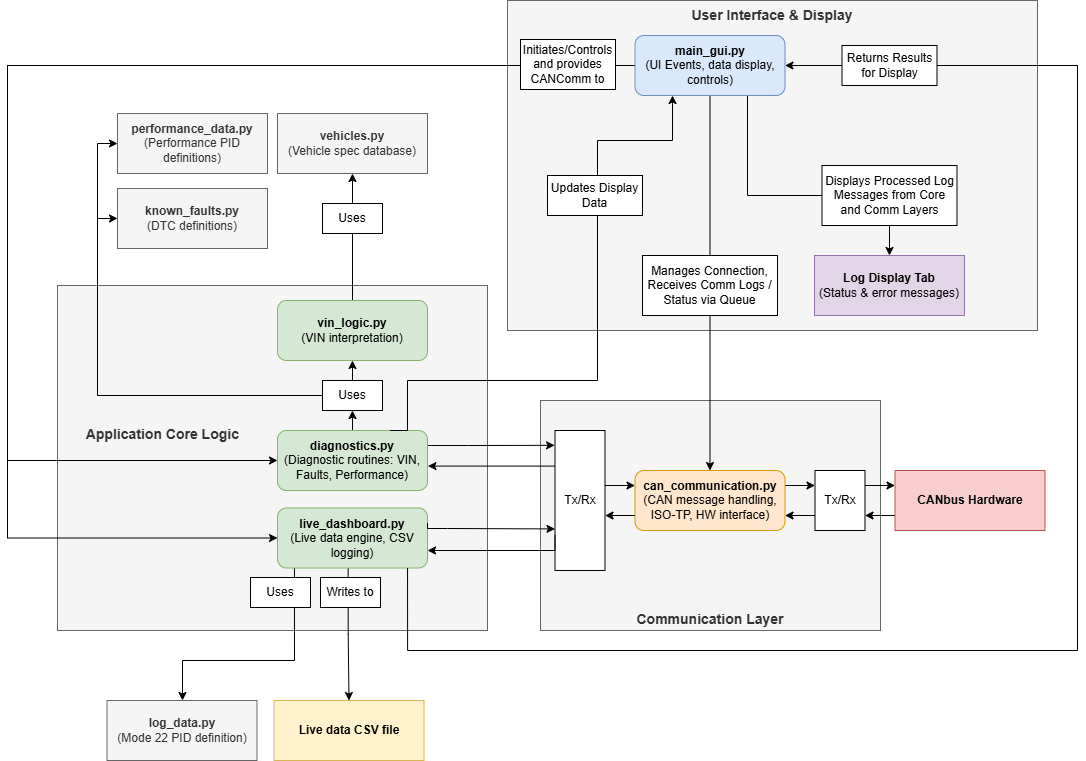

The diagram above was exported from draw.io. Its source (the exported page's mxGraphModel, read from the mxfile embedded in the PNG):
<mxGraphModel dx="1424" dy="2465" grid="1" gridSize="10" guides="1" tooltips="1" connect="1" arrows="1" fold="1" page="1" pageScale="1" pageWidth="827" pageHeight="1169" math="0" shadow="0">
  <root>
    <mxCell id="0" />
    <mxCell id="1" parent="0" />
    <mxCell id="09GjAJ_Ct6TYOVuk09hF-132" value="&lt;b&gt;&lt;font style=&quot;font-size: 14px;&quot;&gt;&amp;nbsp; &amp;nbsp; &amp;nbsp;&lt;/font&gt;&lt;/b&gt;&lt;div&gt;&lt;b&gt;&lt;font style=&quot;font-size: 14px;&quot;&gt;&lt;br&gt;&lt;/font&gt;&lt;/b&gt;&lt;/div&gt;&lt;div&gt;&lt;b&gt;&lt;font style=&quot;font-size: 14px;&quot;&gt;&lt;br&gt;&lt;/font&gt;&lt;/b&gt;&lt;/div&gt;&lt;div&gt;&lt;b&gt;&lt;font style=&quot;font-size: 14px;&quot;&gt;&lt;br&gt;&lt;/font&gt;&lt;/b&gt;&lt;/div&gt;&lt;div&gt;&lt;b&gt;&lt;font style=&quot;font-size: 14px;&quot;&gt;&lt;br&gt;&lt;/font&gt;&lt;/b&gt;&lt;/div&gt;&lt;div&gt;&lt;b&gt;&lt;font style=&quot;font-size: 14px;&quot;&gt;&lt;br&gt;&lt;/font&gt;&lt;/b&gt;&lt;/div&gt;&lt;div&gt;&lt;b&gt;&lt;font style=&quot;font-size: 14px;&quot;&gt;&lt;br&gt;&lt;/font&gt;&lt;/b&gt;&lt;/div&gt;&lt;div&gt;&lt;b&gt;&lt;font style=&quot;font-size: 14px;&quot;&gt;&amp;nbsp; &amp;nbsp; &amp;nbsp;&amp;nbsp;&lt;/font&gt;&lt;/b&gt;&lt;/div&gt;&lt;div&gt;&lt;b&gt;&lt;font style=&quot;font-size: 14px;&quot;&gt;&amp;nbsp; &amp;nbsp; &amp;nbsp; &amp;nbsp;Application Core Logic&lt;/font&gt;&lt;/b&gt;&lt;/div&gt;" style="rounded=0;whiteSpace=wrap;html=1;verticalAlign=top;align=left;fillColor=#f5f5f5;fontColor=#333333;strokeColor=#666666;" vertex="1" parent="1">
      <mxGeometry x="70" y="255" width="430" height="345" as="geometry" />
    </mxCell>
    <mxCell id="09GjAJ_Ct6TYOVuk09hF-130" value="&lt;div&gt;&lt;b&gt;&lt;font style=&quot;font-size: 14px;&quot;&gt;&lt;br&gt;&lt;/font&gt;&lt;/b&gt;&lt;/div&gt;&lt;b&gt;&lt;font style=&quot;font-size: 14px;&quot;&gt;Communication Layer&lt;/font&gt;&lt;/b&gt;" style="rounded=0;whiteSpace=wrap;html=1;verticalAlign=bottom;fillColor=#f5f5f5;fontColor=#333333;strokeColor=#666666;" vertex="1" parent="1">
      <mxGeometry x="553" y="370" width="340" height="230" as="geometry" />
    </mxCell>
    <mxCell id="09GjAJ_Ct6TYOVuk09hF-126" value="&lt;b&gt;&lt;font style=&quot;font-size: 14px;&quot;&gt;User Interface &amp;amp; Display&lt;/font&gt;&lt;/b&gt;" style="rounded=0;whiteSpace=wrap;html=1;verticalAlign=top;fillColor=#f5f5f5;fontColor=#333333;strokeColor=#666666;" vertex="1" parent="1">
      <mxGeometry x="520" y="-30" width="530" height="330" as="geometry" />
    </mxCell>
    <mxCell id="09GjAJ_Ct6TYOVuk09hF-50" style="edgeStyle=orthogonalEdgeStyle;rounded=0;orthogonalLoop=1;jettySize=auto;html=1;exitX=1;exitY=0.25;exitDx=0;exitDy=0;entryX=0;entryY=0.25;entryDx=0;entryDy=0;" edge="1" parent="1" source="09GjAJ_Ct6TYOVuk09hF-1" target="09GjAJ_Ct6TYOVuk09hF-41">
      <mxGeometry relative="1" as="geometry" />
    </mxCell>
    <mxCell id="09GjAJ_Ct6TYOVuk09hF-1" value="&lt;b&gt;can_communication.py&lt;br&gt;&lt;/b&gt;(CAN message handling, ISO-TP, HW interface)" style="rounded=1;whiteSpace=wrap;html=1;fillColor=#ffe6cc;strokeColor=#d79b00;" vertex="1" parent="1">
      <mxGeometry x="647.5" y="440" width="150" height="60" as="geometry" />
    </mxCell>
    <mxCell id="09GjAJ_Ct6TYOVuk09hF-13" style="edgeStyle=orthogonalEdgeStyle;rounded=0;orthogonalLoop=1;jettySize=auto;html=1;exitX=0.5;exitY=1;exitDx=0;exitDy=0;entryX=0.5;entryY=0;entryDx=0;entryDy=0;" edge="1" parent="1" source="09GjAJ_Ct6TYOVuk09hF-4" target="09GjAJ_Ct6TYOVuk09hF-1">
      <mxGeometry relative="1" as="geometry" />
    </mxCell>
    <mxCell id="09GjAJ_Ct6TYOVuk09hF-90" style="edgeStyle=orthogonalEdgeStyle;rounded=0;orthogonalLoop=1;jettySize=auto;html=1;exitX=0;exitY=0.5;exitDx=0;exitDy=0;entryX=0;entryY=0.5;entryDx=0;entryDy=0;" edge="1" parent="1" source="09GjAJ_Ct6TYOVuk09hF-4" target="09GjAJ_Ct6TYOVuk09hF-3">
      <mxGeometry relative="1" as="geometry">
        <Array as="points">
          <mxPoint x="20" y="35" />
          <mxPoint x="20" y="430" />
        </Array>
      </mxGeometry>
    </mxCell>
    <mxCell id="09GjAJ_Ct6TYOVuk09hF-91" style="edgeStyle=orthogonalEdgeStyle;rounded=0;orthogonalLoop=1;jettySize=auto;html=1;exitX=0;exitY=0.5;exitDx=0;exitDy=0;entryX=0;entryY=0.5;entryDx=0;entryDy=0;" edge="1" parent="1" source="09GjAJ_Ct6TYOVuk09hF-4" target="09GjAJ_Ct6TYOVuk09hF-2">
      <mxGeometry relative="1" as="geometry">
        <Array as="points">
          <mxPoint x="20" y="35" />
          <mxPoint x="20" y="508" />
        </Array>
      </mxGeometry>
    </mxCell>
    <mxCell id="09GjAJ_Ct6TYOVuk09hF-116" style="edgeStyle=orthogonalEdgeStyle;rounded=0;orthogonalLoop=1;jettySize=auto;html=1;exitX=0.75;exitY=1;exitDx=0;exitDy=0;entryX=0.5;entryY=0;entryDx=0;entryDy=0;" edge="1" parent="1" source="09GjAJ_Ct6TYOVuk09hF-4" target="09GjAJ_Ct6TYOVuk09hF-5">
      <mxGeometry relative="1" as="geometry">
        <Array as="points">
          <mxPoint x="760" y="165" />
          <mxPoint x="902" y="165" />
        </Array>
      </mxGeometry>
    </mxCell>
    <mxCell id="09GjAJ_Ct6TYOVuk09hF-4" value="&lt;b&gt;main_gui.py&lt;br&gt;&lt;/b&gt;(UI Events, data display, controls)" style="rounded=1;whiteSpace=wrap;html=1;fillColor=#dae8fc;strokeColor=#6c8ebf;" vertex="1" parent="1">
      <mxGeometry x="647.5" y="5" width="150" height="60" as="geometry" />
    </mxCell>
    <mxCell id="09GjAJ_Ct6TYOVuk09hF-5" value="&lt;b&gt;Log Display Tab&lt;br&gt;&lt;/b&gt;(Status &amp;amp; error messages)" style="rounded=0;whiteSpace=wrap;html=1;fillColor=#e1d5e7;strokeColor=#9673a6;" vertex="1" parent="1">
      <mxGeometry x="827" y="225" width="150" height="60" as="geometry" />
    </mxCell>
    <mxCell id="09GjAJ_Ct6TYOVuk09hF-7" value="&lt;b&gt;log_data.py&lt;/b&gt;&lt;div&gt;(Mode 22 PID definition)&lt;/div&gt;" style="rounded=0;whiteSpace=wrap;html=1;fillColor=#f5f5f5;fontColor=#333333;strokeColor=#666666;" vertex="1" parent="1">
      <mxGeometry x="119.5" y="670" width="150" height="60" as="geometry" />
    </mxCell>
    <mxCell id="09GjAJ_Ct6TYOVuk09hF-8" value="&lt;b&gt;known_faults.py&lt;/b&gt;&lt;br&gt;(DTC definitions)" style="rounded=0;whiteSpace=wrap;html=1;fillColor=#f5f5f5;fontColor=#333333;strokeColor=#666666;" vertex="1" parent="1">
      <mxGeometry x="130" y="158" width="150" height="60" as="geometry" />
    </mxCell>
    <mxCell id="09GjAJ_Ct6TYOVuk09hF-9" value="&lt;b&gt;performance_data.py&lt;/b&gt;&lt;br&gt;(Performance PID definitions)" style="rounded=0;whiteSpace=wrap;html=1;fillColor=#f5f5f5;fontColor=#333333;strokeColor=#666666;" vertex="1" parent="1">
      <mxGeometry x="130" y="83" width="150" height="60" as="geometry" />
    </mxCell>
    <mxCell id="09GjAJ_Ct6TYOVuk09hF-10" value="&lt;b&gt;vehicles.py&lt;/b&gt;&lt;br&gt;(Vehicle spec database)" style="rounded=0;whiteSpace=wrap;html=1;fillColor=#f5f5f5;fontColor=#333333;strokeColor=#666666;" vertex="1" parent="1">
      <mxGeometry x="290" y="83" width="150" height="60" as="geometry" />
    </mxCell>
    <mxCell id="09GjAJ_Ct6TYOVuk09hF-49" style="edgeStyle=orthogonalEdgeStyle;rounded=0;orthogonalLoop=1;jettySize=auto;html=1;exitX=0;exitY=0.75;exitDx=0;exitDy=0;entryX=1;entryY=0.75;entryDx=0;entryDy=0;" edge="1" parent="1" source="09GjAJ_Ct6TYOVuk09hF-11" target="09GjAJ_Ct6TYOVuk09hF-41">
      <mxGeometry relative="1" as="geometry" />
    </mxCell>
    <mxCell id="09GjAJ_Ct6TYOVuk09hF-11" value="&lt;b&gt;CANbus Hardware&lt;/b&gt;" style="rounded=0;whiteSpace=wrap;html=1;fillColor=#f8cecc;strokeColor=#b85450;" vertex="1" parent="1">
      <mxGeometry x="907.5" y="440" width="150" height="60" as="geometry" />
    </mxCell>
    <mxCell id="09GjAJ_Ct6TYOVuk09hF-12" value="&lt;b&gt;Live data CSV file&lt;/b&gt;" style="rounded=0;whiteSpace=wrap;html=1;fillColor=#fff2cc;strokeColor=#d6b656;" vertex="1" parent="1">
      <mxGeometry x="286.5" y="670" width="150" height="60" as="geometry" />
    </mxCell>
    <mxCell id="09GjAJ_Ct6TYOVuk09hF-17" value="Manages Connection,&lt;br&gt;Receives Comm Logs / Status via Queue" style="rounded=0;whiteSpace=wrap;html=1;" vertex="1" parent="1">
      <mxGeometry x="655" y="225" width="135" height="60" as="geometry" />
    </mxCell>
    <mxCell id="09GjAJ_Ct6TYOVuk09hF-48" style="edgeStyle=orthogonalEdgeStyle;rounded=0;orthogonalLoop=1;jettySize=auto;html=1;exitX=1;exitY=0.25;exitDx=0;exitDy=0;entryX=0;entryY=0.25;entryDx=0;entryDy=0;" edge="1" parent="1" source="09GjAJ_Ct6TYOVuk09hF-41" target="09GjAJ_Ct6TYOVuk09hF-11">
      <mxGeometry relative="1" as="geometry" />
    </mxCell>
    <mxCell id="09GjAJ_Ct6TYOVuk09hF-51" style="edgeStyle=orthogonalEdgeStyle;rounded=0;orthogonalLoop=1;jettySize=auto;html=1;exitX=0;exitY=0.75;exitDx=0;exitDy=0;entryX=1;entryY=0.75;entryDx=0;entryDy=0;" edge="1" parent="1" source="09GjAJ_Ct6TYOVuk09hF-41" target="09GjAJ_Ct6TYOVuk09hF-1">
      <mxGeometry relative="1" as="geometry" />
    </mxCell>
    <mxCell id="09GjAJ_Ct6TYOVuk09hF-41" value="Tx/Rx" style="rounded=0;whiteSpace=wrap;html=1;" vertex="1" parent="1">
      <mxGeometry x="827.5" y="440" width="50" height="60" as="geometry" />
    </mxCell>
    <mxCell id="09GjAJ_Ct6TYOVuk09hF-124" style="edgeStyle=orthogonalEdgeStyle;rounded=0;orthogonalLoop=1;jettySize=auto;html=1;entryX=0.5;entryY=0;entryDx=0;entryDy=0;exitX=0.471;exitY=0.992;exitDx=0;exitDy=0;exitPerimeter=0;" edge="1" parent="1" source="09GjAJ_Ct6TYOVuk09hF-2" target="09GjAJ_Ct6TYOVuk09hF-12">
      <mxGeometry relative="1" as="geometry">
        <mxPoint x="363" y="540" as="sourcePoint" />
      </mxGeometry>
    </mxCell>
    <mxCell id="09GjAJ_Ct6TYOVuk09hF-131" style="edgeStyle=orthogonalEdgeStyle;rounded=0;orthogonalLoop=1;jettySize=auto;html=1;exitX=0.113;exitY=0.985;exitDx=0;exitDy=0;exitPerimeter=0;" edge="1" parent="1" source="09GjAJ_Ct6TYOVuk09hF-2" target="09GjAJ_Ct6TYOVuk09hF-7">
      <mxGeometry relative="1" as="geometry">
        <Array as="points">
          <mxPoint x="307" y="630" />
          <mxPoint x="195" y="630" />
        </Array>
      </mxGeometry>
    </mxCell>
    <mxCell id="09GjAJ_Ct6TYOVuk09hF-2" value="&lt;b&gt;live_dashboard.py&lt;br&gt;&lt;/b&gt;(Live data engine, CSV logging)" style="rounded=1;whiteSpace=wrap;html=1;fillColor=#d5e8d4;strokeColor=#82b366;" vertex="1" parent="1">
      <mxGeometry x="290" y="477.5" width="150" height="60" as="geometry" />
    </mxCell>
    <mxCell id="09GjAJ_Ct6TYOVuk09hF-62" value="Initiates/Controls and provides CANComm to" style="rounded=0;whiteSpace=wrap;html=1;" vertex="1" parent="1">
      <mxGeometry x="533" y="9" width="95" height="50" as="geometry" />
    </mxCell>
    <mxCell id="09GjAJ_Ct6TYOVuk09hF-107" style="edgeStyle=orthogonalEdgeStyle;rounded=0;orthogonalLoop=1;jettySize=auto;html=1;exitX=0.5;exitY=0;exitDx=0;exitDy=0;" edge="1" parent="1" source="09GjAJ_Ct6TYOVuk09hF-63" target="09GjAJ_Ct6TYOVuk09hF-10">
      <mxGeometry relative="1" as="geometry" />
    </mxCell>
    <mxCell id="09GjAJ_Ct6TYOVuk09hF-63" value="&lt;b&gt;vin_logic.py&lt;/b&gt;&lt;div&gt;(VIN interpretation)&lt;/div&gt;" style="rounded=1;whiteSpace=wrap;html=1;fillColor=#d5e8d4;strokeColor=#82b366;" vertex="1" parent="1">
      <mxGeometry x="290" y="270" width="150" height="60" as="geometry" />
    </mxCell>
    <mxCell id="09GjAJ_Ct6TYOVuk09hF-79" style="edgeStyle=orthogonalEdgeStyle;rounded=0;orthogonalLoop=1;jettySize=auto;html=1;exitX=1;exitY=0.25;exitDx=0;exitDy=0;entryX=-0.008;entryY=0.106;entryDx=0;entryDy=0;entryPerimeter=0;" edge="1" parent="1" source="09GjAJ_Ct6TYOVuk09hF-3" target="09GjAJ_Ct6TYOVuk09hF-71">
      <mxGeometry relative="1" as="geometry">
        <Array as="points">
          <mxPoint x="480" y="415" />
        </Array>
      </mxGeometry>
    </mxCell>
    <mxCell id="09GjAJ_Ct6TYOVuk09hF-94" style="edgeStyle=orthogonalEdgeStyle;rounded=0;orthogonalLoop=1;jettySize=auto;html=1;exitX=0.5;exitY=0;exitDx=0;exitDy=0;entryX=0.5;entryY=1;entryDx=0;entryDy=0;" edge="1" parent="1" source="09GjAJ_Ct6TYOVuk09hF-3" target="09GjAJ_Ct6TYOVuk09hF-92">
      <mxGeometry relative="1" as="geometry" />
    </mxCell>
    <mxCell id="09GjAJ_Ct6TYOVuk09hF-3" value="&lt;b&gt;diagnostics.py&lt;br&gt;&lt;/b&gt;(Diagnostic routines: VIN, Faults, Performance)" style="rounded=1;whiteSpace=wrap;html=1;fillColor=#d5e8d4;strokeColor=#82b366;" vertex="1" parent="1">
      <mxGeometry x="290" y="400" width="150" height="60" as="geometry" />
    </mxCell>
    <mxCell id="09GjAJ_Ct6TYOVuk09hF-80" style="edgeStyle=orthogonalEdgeStyle;rounded=0;orthogonalLoop=1;jettySize=auto;html=1;exitX=0;exitY=0.25;exitDx=0;exitDy=0;entryX=1.003;entryY=0.593;entryDx=0;entryDy=0;entryPerimeter=0;" edge="1" parent="1" source="09GjAJ_Ct6TYOVuk09hF-71" target="09GjAJ_Ct6TYOVuk09hF-3">
      <mxGeometry relative="1" as="geometry">
        <mxPoint x="440" y="430" as="targetPoint" />
        <Array as="points">
          <mxPoint x="441" y="436" />
        </Array>
      </mxGeometry>
    </mxCell>
    <mxCell id="09GjAJ_Ct6TYOVuk09hF-71" value="Tx/Rx" style="rounded=0;whiteSpace=wrap;html=1;" vertex="1" parent="1">
      <mxGeometry x="567.5" y="400" width="50" height="140" as="geometry" />
    </mxCell>
    <mxCell id="09GjAJ_Ct6TYOVuk09hF-74" style="edgeStyle=orthogonalEdgeStyle;rounded=0;orthogonalLoop=1;jettySize=auto;html=1;exitX=0;exitY=0.75;exitDx=0;exitDy=0;entryX=1;entryY=0.603;entryDx=0;entryDy=0;entryPerimeter=0;" edge="1" parent="1" source="09GjAJ_Ct6TYOVuk09hF-1" target="09GjAJ_Ct6TYOVuk09hF-71">
      <mxGeometry relative="1" as="geometry" />
    </mxCell>
    <mxCell id="09GjAJ_Ct6TYOVuk09hF-76" style="edgeStyle=orthogonalEdgeStyle;rounded=0;orthogonalLoop=1;jettySize=auto;html=1;exitX=1;exitY=0.25;exitDx=0;exitDy=0;entryX=0;entryY=0.25;entryDx=0;entryDy=0;" edge="1" parent="1">
      <mxGeometry relative="1" as="geometry">
        <mxPoint x="617.5" y="455" as="sourcePoint" />
        <mxPoint x="647.5" y="455" as="targetPoint" />
      </mxGeometry>
    </mxCell>
    <mxCell id="09GjAJ_Ct6TYOVuk09hF-82" style="edgeStyle=orthogonalEdgeStyle;rounded=0;orthogonalLoop=1;jettySize=auto;html=1;exitX=1;exitY=0.25;exitDx=0;exitDy=0;entryX=0;entryY=0.703;entryDx=0;entryDy=0;entryPerimeter=0;" edge="1" parent="1" source="09GjAJ_Ct6TYOVuk09hF-2" target="09GjAJ_Ct6TYOVuk09hF-71">
      <mxGeometry relative="1" as="geometry">
        <Array as="points">
          <mxPoint x="440" y="498" />
          <mxPoint x="460" y="498" />
        </Array>
      </mxGeometry>
    </mxCell>
    <mxCell id="09GjAJ_Ct6TYOVuk09hF-83" style="edgeStyle=orthogonalEdgeStyle;rounded=0;orthogonalLoop=1;jettySize=auto;html=1;exitX=0;exitY=0.75;exitDx=0;exitDy=0;" edge="1" parent="1" source="09GjAJ_Ct6TYOVuk09hF-71">
      <mxGeometry relative="1" as="geometry">
        <mxPoint x="440" y="520" as="targetPoint" />
        <Array as="points">
          <mxPoint x="568" y="520" />
        </Array>
      </mxGeometry>
    </mxCell>
    <mxCell id="09GjAJ_Ct6TYOVuk09hF-70" value="Writes to" style="rounded=0;whiteSpace=wrap;html=1;" vertex="1" parent="1">
      <mxGeometry x="333" y="547" width="60" height="30" as="geometry" />
    </mxCell>
    <mxCell id="09GjAJ_Ct6TYOVuk09hF-113" style="edgeStyle=orthogonalEdgeStyle;rounded=0;orthogonalLoop=1;jettySize=auto;html=1;exitX=0.5;exitY=0;exitDx=0;exitDy=0;entryX=0.5;entryY=1;entryDx=0;entryDy=0;" edge="1" parent="1" source="09GjAJ_Ct6TYOVuk09hF-92" target="09GjAJ_Ct6TYOVuk09hF-63">
      <mxGeometry relative="1" as="geometry" />
    </mxCell>
    <mxCell id="09GjAJ_Ct6TYOVuk09hF-117" style="edgeStyle=orthogonalEdgeStyle;rounded=0;orthogonalLoop=1;jettySize=auto;html=1;exitX=0;exitY=0.5;exitDx=0;exitDy=0;entryX=0;entryY=0.5;entryDx=0;entryDy=0;" edge="1" parent="1" source="09GjAJ_Ct6TYOVuk09hF-92" target="09GjAJ_Ct6TYOVuk09hF-8">
      <mxGeometry relative="1" as="geometry" />
    </mxCell>
    <mxCell id="09GjAJ_Ct6TYOVuk09hF-118" style="edgeStyle=orthogonalEdgeStyle;rounded=0;orthogonalLoop=1;jettySize=auto;html=1;exitX=0;exitY=0.5;exitDx=0;exitDy=0;entryX=0;entryY=0.5;entryDx=0;entryDy=0;" edge="1" parent="1" source="09GjAJ_Ct6TYOVuk09hF-92" target="09GjAJ_Ct6TYOVuk09hF-9">
      <mxGeometry relative="1" as="geometry" />
    </mxCell>
    <mxCell id="09GjAJ_Ct6TYOVuk09hF-92" value="Uses" style="rounded=0;whiteSpace=wrap;html=1;" vertex="1" parent="1">
      <mxGeometry x="335" y="350" width="60" height="30" as="geometry" />
    </mxCell>
    <mxCell id="09GjAJ_Ct6TYOVuk09hF-99" value="Uses" style="rounded=0;whiteSpace=wrap;html=1;" vertex="1" parent="1">
      <mxGeometry x="263" y="547" width="60" height="30" as="geometry" />
    </mxCell>
    <mxCell id="09GjAJ_Ct6TYOVuk09hF-108" value="Uses" style="rounded=0;whiteSpace=wrap;html=1;" vertex="1" parent="1">
      <mxGeometry x="335" y="173" width="60" height="30" as="geometry" />
    </mxCell>
    <mxCell id="09GjAJ_Ct6TYOVuk09hF-114" value="Displays Processed Log Messages from Core and Comm Layers" style="rounded=0;whiteSpace=wrap;html=1;" vertex="1" parent="1">
      <mxGeometry x="834.5" y="135" width="135" height="60" as="geometry" />
    </mxCell>
    <mxCell id="09GjAJ_Ct6TYOVuk09hF-120" style="edgeStyle=orthogonalEdgeStyle;rounded=0;orthogonalLoop=1;jettySize=auto;html=1;exitX=0.75;exitY=0;exitDx=0;exitDy=0;curved=0;entryX=0.25;entryY=1;entryDx=0;entryDy=0;" edge="1" parent="1" target="09GjAJ_Ct6TYOVuk09hF-4">
      <mxGeometry relative="1" as="geometry">
        <mxPoint x="402.48" y="400" as="sourcePoint" />
        <mxPoint x="648" y="50" as="targetPoint" />
        <Array as="points">
          <mxPoint x="420" y="400" />
          <mxPoint x="420" y="350" />
          <mxPoint x="610" y="350" />
          <mxPoint x="610" y="110" />
          <mxPoint x="685" y="110" />
        </Array>
      </mxGeometry>
    </mxCell>
    <mxCell id="09GjAJ_Ct6TYOVuk09hF-119" value="Updates Display Data" style="rounded=0;whiteSpace=wrap;html=1;" vertex="1" parent="1">
      <mxGeometry x="560" y="145" width="95" height="40" as="geometry" />
    </mxCell>
    <mxCell id="09GjAJ_Ct6TYOVuk09hF-125" style="edgeStyle=orthogonalEdgeStyle;rounded=0;orthogonalLoop=1;jettySize=auto;html=1;entryX=1;entryY=0.5;entryDx=0;entryDy=0;exitX=0.867;exitY=1.001;exitDx=0;exitDy=0;exitPerimeter=0;" edge="1" parent="1" source="09GjAJ_Ct6TYOVuk09hF-2" target="09GjAJ_Ct6TYOVuk09hF-4">
      <mxGeometry relative="1" as="geometry">
        <mxPoint x="420" y="540" as="sourcePoint" />
        <mxPoint x="741" y="-220" as="targetPoint" />
        <Array as="points">
          <mxPoint x="420" y="620" />
          <mxPoint x="1090" y="620" />
          <mxPoint x="1090" y="35" />
        </Array>
      </mxGeometry>
    </mxCell>
    <mxCell id="09GjAJ_Ct6TYOVuk09hF-123" value="Returns Results for Display" style="rounded=0;whiteSpace=wrap;html=1;" vertex="1" parent="1">
      <mxGeometry x="854.5" y="15" width="95" height="40" as="geometry" />
    </mxCell>
  </root>
</mxGraphModel>